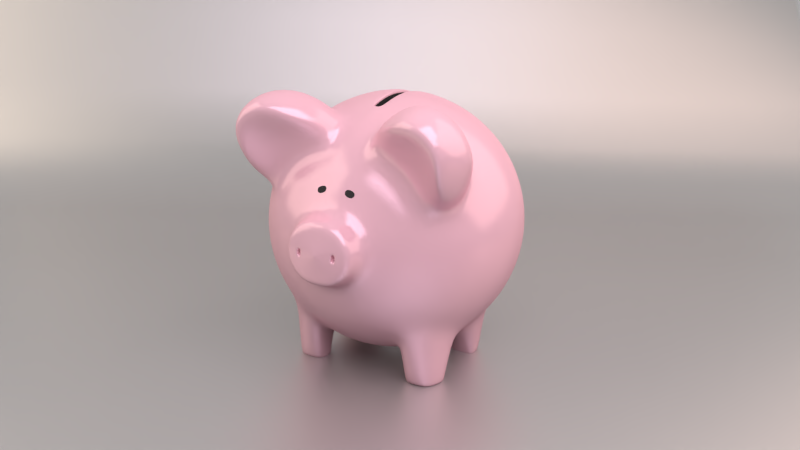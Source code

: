 # Source: pink_pig.blend  (saved by Blender 2.71.0; exported with 4.5.12 LTS)
import bpy
from mathutils import Matrix  # noqa: F401  (used for matrix-valued properties, if any)

bpy.ops.wm.read_factory_settings(use_empty=True)
scene = bpy.context.scene
scene.name = 'Scene'

# ---- collections
col_collection_1 = bpy.data.collections.new('Collection 1'); scene.collection.children.link(col_collection_1)
col_collection_2 = bpy.data.collections.new('Collection 2'); scene.collection.children.link(col_collection_2)
col_collection_2.hide_render = True
col_collection_2.hide_viewport = True
col_collection_3 = bpy.data.collections.new('Collection 3'); scene.collection.children.link(col_collection_3)
col_pink_pig = bpy.data.collections.new('pink_pig')  # instanced only; not linked into the scene

# ---- materials (node trees are filled in below, after node groups)
mat_ground = bpy.data.materials.new('ground')
mat_ground.alpha_threshold = 0.0
mat_ground.roughness = 0.5
mat_ground.line_color = (0.0, 0.0, 0.0, 1.0)
mat_pink_pig = bpy.data.materials.new('pink_pig')
mat_pink_pig.alpha_threshold = 0.0
mat_pink_pig.diffuse_color = (0.8, 0.4661, 0.4832, 1.0)
mat_pink_pig.roughness = 0.5
mat_pink_pig.line_color = (0.0, 0.0, 0.0, 1.0)
mat_black = bpy.data.materials.new('black')
mat_black.alpha_threshold = 0.0
mat_black.diffuse_color = (0.01222, 0.01222, 0.01222, 1.0)
mat_black.roughness = 0.5
mat_black.line_color = (0.0, 0.0, 0.0, 1.0)
mat_material_005 = bpy.data.materials.new('Material.005')
mat_material_005.alpha_threshold = 0.0
mat_material_005.roughness = 0.5
mat_material_005.line_color = (0.0, 0.0, 0.0, 1.0)
mat_material_001 = bpy.data.materials.new('Material.001')
mat_material_001.alpha_threshold = 0.0
mat_material_001.roughness = 0.5
mat_material_001.line_color = (0.0, 0.0, 0.0, 1.0)
mat_material_003 = bpy.data.materials.new('Material.003')
mat_material_003.alpha_threshold = 0.0
mat_material_003.roughness = 0.5
mat_material_003.line_color = (0.0, 0.0, 0.0, 1.0)

# ---- material node trees
mat_ground.use_nodes = True; mat_ground.node_tree.nodes.clear()
_N = mat_ground.node_tree.nodes; _L = mat_ground.node_tree.links
n0 = _N.new('ShaderNodeBsdfAnisotropic'); n0.name = 'Glossy BSDF'; n0.location = (-154, 420)
n0.distribution = 'BECKMANN'
n0.inputs[1].default_value = 0.4472
n1 = _N.new('ShaderNodeMixShader'); n1.name = 'Mix Shader'; n1.location = (82, 363)
n1.inputs[0].default_value = 0.6382
n2 = _N.new('ShaderNodeBsdfDiffuse'); n2.name = 'Diffuse BSDF'; n2.location = (-212, 220)
n2.inputs[0].default_value = (0.5382, 0.5382, 0.5382, 1.0)
n3 = _N.new('ShaderNodeOutputMaterial'); n3.name = 'Material Output'; n3.location = (290, 354)
_L.new(n2.outputs[0], n1.inputs[1])
_L.new(n1.outputs[0], n3.inputs[0])
_L.new(n0.outputs[0], n1.inputs[2])
n3.is_active_output = True
mat_pink_pig.use_nodes = True; mat_pink_pig.node_tree.nodes.clear()
_N = mat_pink_pig.node_tree.nodes; _L = mat_pink_pig.node_tree.links
n0 = _N.new('ShaderNodeBsdfAnisotropic'); n0.name = 'Glossy BSDF'; n0.location = (-167, 387)
n0.distribution = 'BECKMANN'
n0.inputs[0].default_value = (0.8, 0.6015, 0.7089, 1.0)
n0.inputs[1].default_value = 0.2111
n1 = _N.new('ShaderNodeOutputMaterial'); n1.name = 'Material Output'; n1.location = (521, 358)
n2 = _N.new('ShaderNodeAddShader'); n2.name = 'Add Shader'; n2.location = (27, 392)
n3 = _N.new('ShaderNodeBsdfDiffuse'); n3.name = 'Diffuse BSDF'; n3.location = (-190, 209)
n3.inputs[0].default_value = (0.8, 0.4774, 0.5517, 1.0)
n4 = _N.new('ShaderNodeBsdfGlass'); n4.name = 'Glass BSDF'; n4.location = (88, 114)
n4.distribution = 'BECKMANN'
n4.inputs[0].default_value = (0.8, 0.8, 0.8, 1.0)
n4.inputs[2].default_value = 1.45
n5 = _N.new('ShaderNodeMixShader'); n5.name = 'Mix Shader'; n5.location = (175, 302)
n5.inputs[0].default_value = 0.2182
n6 = _N.new('ShaderNodeAddShader'); n6.name = 'Add Shader.001'; n6.location = (333, 192)
_L.new(n3.outputs[0], n5.inputs[1])
_L.new(n0.outputs[0], n2.inputs[1])
_L.new(n3.outputs[0], n2.inputs[0])
_L.new(n2.outputs[0], n5.inputs[2])
_L.new(n4.outputs[0], n6.inputs[1])
_L.new(n5.outputs[0], n6.inputs[0])
_L.new(n5.outputs[0], n1.inputs[0])
n1.is_active_output = True
mat_black.use_nodes = True; mat_black.node_tree.nodes.clear()
_N = mat_black.node_tree.nodes; _L = mat_black.node_tree.links
n0 = _N.new('ShaderNodeOutputMaterial'); n0.name = 'Material Output'; n0.location = (300, 300)
n1 = _N.new('ShaderNodeBsdfDiffuse'); n1.name = 'Diffuse BSDF'; n1.location = (10, 300)
n1.inputs[0].default_value = (0.04445, 0.04445, 0.04445, 1.0)
_L.new(n1.outputs[0], n0.inputs[0])
n0.is_active_output = True
mat_material_005.use_nodes = True; mat_material_005.node_tree.nodes.clear()
_N = mat_material_005.node_tree.nodes; _L = mat_material_005.node_tree.links
n0 = _N.new('ShaderNodeOutputMaterial'); n0.name = 'Material Output'; n0.location = (300, 300)
n1 = _N.new('ShaderNodeEmission'); n1.name = 'Emission'; n1.location = (110, 300)
n1.inputs[0].default_value = (0.8, 0.6301, 0.5708, 1.0)
n1.inputs[1].default_value = 1.8
_L.new(n1.outputs[0], n0.inputs[0])
n0.is_active_output = True
mat_material_001.use_nodes = True; mat_material_001.node_tree.nodes.clear()
_N = mat_material_001.node_tree.nodes; _L = mat_material_001.node_tree.links
n0 = _N.new('ShaderNodeOutputMaterial'); n0.name = 'Material Output'; n0.location = (300, 300)
n1 = _N.new('ShaderNodeEmission'); n1.name = 'Emission'; n1.location = (110, 300)
n1.inputs[0].default_value = (0.8, 0.6778, 0.5736, 1.0)
n1.inputs[1].default_value = 2.0
_L.new(n1.outputs[0], n0.inputs[0])
n0.is_active_output = True
mat_material_003.use_nodes = True; mat_material_003.node_tree.nodes.clear()
_N = mat_material_003.node_tree.nodes; _L = mat_material_003.node_tree.links
n0 = _N.new('ShaderNodeOutputMaterial'); n0.name = 'Material Output'; n0.location = (300, 300)
n1 = _N.new('ShaderNodeEmission'); n1.name = 'Emission'; n1.location = (110, 300)
n1.inputs[0].default_value = (0.8, 0.6846, 0.7543, 1.0)
n1.inputs[1].default_value = 3.4
_L.new(n1.outputs[0], n0.inputs[0])
n0.is_active_output = True

# ---- world
world_world = bpy.data.worlds.new('World'); scene.world = world_world
world_world.use_nodes = True; world_world.node_tree.nodes.clear()
_N = world_world.node_tree.nodes; _L = world_world.node_tree.links
n0 = _N.new('ShaderNodeOutputWorld'); n0.name = 'World Output'; n0.location = (300, 300)
n1 = _N.new('ShaderNodeBackground'); n1.name = 'Background'; n1.location = (10, 300)
n1.inputs[0].default_value = (0.8276, 0.8276, 0.8276, 1.0)
n1.inputs[1].default_value = 0.5
_L.new(n1.outputs[0], n0.inputs[0])
n0.is_active_output = True
world_world.color = (0.05088, 0.05088, 0.05088)
world_world.use_sun_shadow = False
world_world.sun_shadow_jitter_overblur = 0.0
world_world.cycles.sampling_method = 'MANUAL'
world_world.cycles.sample_map_resolution = 256

# ---- cameras
cam_camera = bpy.data.cameras.new('Camera')
cam_camera.clip_end = 100.0
cam_camera.lens = 35.0
cam_camera.sensor_width = 32.0
cam_camera.sensor_height = 18.0
cam_camera.ortho_scale = 7.314
cam_camera.show_limits = True
cam_camera.dof.use_dof = True
cam_camera.dof.focus_distance = 0.0
cam_camera.dof.aperture_fstop = 0.4375

# ---- meshes
me_plane = bpy.data.meshes.new('Plane')
me_plane.from_pydata([(-1.0, -1.0, 0.0), (1.0, -1.0, 0.0), (-1.0, 1.0, 0.0), (1.0, 1.0, 0.0), (-1.0, 1.492, 1.135), (1.0, 1.492, 1.135), (-1.0, 1.216, 0.1451), (1.0, 1.216, 0.1451), (-1.0, -0.9229, 0.0), (1.0, -0.9229, 0.0)], [], [(8, 9, 3, 2), (6, 7, 5, 4), (2, 3, 7, 6), (0, 1, 9, 8)])
me_plane.polygons.foreach_set('use_smooth', [True] * 4)
me_plane.materials.append(mat_ground)
me_plane.use_remesh_preserve_volume = False
me_plane.use_remesh_preserve_attributes = False
me_plane.use_mirror_vertex_groups = False
me_plane.update()
me_sphere_002 = bpy.data.meshes.new('Sphere.002')
me_sphere_002.from_pydata([(0.2787, -0.5448, 0.4139), (0.3741, -0.4903, 0.4139), (0.547, -0.3979, 0.4139), (0.6985, -0.2735, 0.4139), (0.8229, -0.122, 0.4139), (0.9153, 0.05092, 0.4139), (0.9722, 0.2385, 0.4139), (0.9914, 0.4336, 0.4139), (0.9722, 0.6287, 0.4139), (0.9153, 0.8163, 0.4139), (0.8229, 0.9892, 0.4139), (0.6985, 1.141, 0.4139), (0.547, 1.265, 0.4139), (0.3741, 1.357, 0.4139), (0.1865, 1.414, 0.4139), (0.2738, -0.5448, 0.3639), (0.3667, -0.4903, 0.3392), (0.5363, -0.3979, 0.3055), (0.6849, -0.2735, 0.2759), (0.8069, -0.122, 0.2517), (0.8975, 0.05092, 0.2336), (0.9534, 0.2385, 0.2225), (0.9722, 0.4336, 0.2188), (0.9534, 0.6287, 0.2225), (0.8975, 0.8163, 0.2336), (0.8069, 0.9892, 0.2517), (0.6849, 1.141, 0.2759), (0.5363, 1.265, 0.3055), (0.3667, 1.357, 0.3392), (0.1828, 1.414, 0.3758), (0.2592, -0.5448, 0.3159), (0.345, -0.4903, 0.2674), (0.5047, -0.3979, 0.2013), (0.6447, -0.2735, 0.1433), (0.7596, -0.122, 0.09567), (0.845, 0.05092, 0.06031), (0.8975, 0.2385, 0.03853), (0.9153, 0.4336, 0.03118), (0.8975, 0.6287, 0.03853), (0.845, 0.8163, 0.06031), (0.7596, 0.9892, 0.09567), (0.6447, 1.141, 0.1433), (0.5047, 1.265, 0.2013), (0.345, 1.357, 0.2674), (0.1717, 1.414, 0.3392), (0.2355, -0.5448, 0.2716), (0.3096, -0.4903, 0.2013), (0.4534, -0.3979, 0.1052), (0.5794, -0.2735, 0.02102), (0.6828, -0.122, -0.04808), (0.7596, 0.05092, -0.09942), (0.8069, 0.2385, -0.131), (0.8229, 0.4336, -0.1417), (0.8069, 0.6287, -0.131), (0.7596, 0.8163, -0.09942), (0.6828, 0.9892, -0.04808), (0.5794, 1.141, 0.02102), (0.4534, 1.265, 0.1052), (0.3096, 1.357, 0.2013), (0.1536, 1.414, 0.3055), (0.2037, -0.5448, 0.2328), (0.262, -0.4903, 0.1433), (0.3843, -0.3979, 0.02102), (0.4914, -0.2735, -0.08614), (0.5794, -0.122, -0.1741), (0.6447, 0.05092, -0.2394), (0.6849, 0.2385, -0.2797), (0.6985, 0.4336, -0.2932), (0.6849, 0.6287, -0.2797), (0.6447, 0.8163, -0.2394), (0.5794, 0.9892, -0.1741), (0.4914, 1.141, -0.08614), (0.3843, 1.265, 0.02102), (0.262, 1.357, 0.1433), (0.1294, 1.414, 0.2759), (0.1649, -0.5448, 0.2009), (0.204, -0.4903, 0.09567), (0.3001, -0.3979, -0.04808), (0.3843, -0.2735, -0.1741), (0.4319, -0.2153, -0.2453), (0.5578, 0.3319, -0.4338), (0.547, 0.4336, -0.4176), (0.5546, 0.5494, -0.4289), (0.4351, 1.068, -0.2502), (0.3843, 1.141, -0.1741), (0.3001, 1.265, -0.04808), (0.204, 1.357, 0.09567), (0.09981, 1.414, 0.2517), (0.1206, -0.5448, 0.1773), (0.1379, -0.4903, 0.06031), (0.204, -0.3979, -0.09942), (0.262, -0.2735, -0.2394), (0.3096, -0.122, -0.3543), (0.345, 0.05092, -0.4397), (0.3667, 0.2385, -0.4923), (0.3741, 0.4336, -0.51), (0.3667, 0.6287, -0.4923), (0.345, 0.8163, -0.4397), (0.3096, 0.9892, -0.3543), (0.262, 1.141, -0.2394), (0.204, 1.265, -0.09942), (0.1379, 1.357, 0.06031), (0.06608, 1.414, 0.2336), (0.07258, -0.5448, 0.1627), (0.06608, -0.4903, 0.03853), (0.09981, -0.3979, -0.131), (0.1294, -0.2735, -0.2797), (0.1536, -0.122, -0.4016), (0.1717, 0.05092, -0.4923), (0.1828, 0.2385, -0.5481), (0.1865, 0.4336, -0.5669), (0.1828, 0.6287, -0.5481), (0.1717, 0.8163, -0.4923), (0.1536, 0.9892, -0.4016), (0.1294, 1.141, -0.2797), (0.09981, 1.265, -0.131), (0.06608, 1.357, 0.03853), (0.02948, 1.414, 0.2225), (-8.227e-08, -0.5448, 0.1578), (-7.403e-08, -0.4903, 0.03118), (-6.008e-08, -0.3979, -0.1417), (-4.13e-08, -0.2735, -0.2932), (-1.842e-08, -0.122, -0.4176), (7.689e-09, 0.05092, -0.51), (3.601e-08, 0.2385, -0.5669), (6.547e-08, 0.4336, -0.5861), (9.493e-08, 0.6287, -0.5669), (1.233e-07, 0.8163, -0.51), (1.494e-07, 0.9892, -0.4176), (1.722e-07, 1.141, -0.2932), (1.91e-07, 1.265, -0.1417), (2.05e-07, 1.357, 0.03118), (2.136e-07, 1.414, 0.2188), (2.165e-07, 1.434, 0.4139), (-8.227e-08, -0.5448, 0.6699), (-7.403e-08, -0.4903, 0.7965), (-6.008e-08, -0.3979, 0.9694), (-4.13e-08, -0.2735, 1.121), (-1.842e-08, -0.122, 1.245), (7.689e-09, 0.05092, 1.338), (1.233e-07, 0.8163, 1.338), (1.494e-07, 0.9892, 1.245), (1.722e-07, 1.141, 1.121), (1.91e-07, 1.265, 0.9694), (2.05e-07, 1.357, 0.7965), (2.136e-07, 1.414, 0.609), (0.07258, -0.5448, 0.665), (0.06608, -0.4903, 0.7892), (0.09981, -0.3979, 0.9588), (0.1294, -0.2735, 1.107), (0.1536, -0.122, 1.229), (0.1717, 0.05092, 1.32), (0.1828, 0.2385, 1.376), (0.1865, 0.4336, 1.395), (0.1828, 0.6287, 1.376), (0.1717, 0.8163, 1.32), (0.1536, 0.9892, 1.229), (0.1294, 1.141, 1.107), (0.09981, 1.265, 0.9588), (0.1034, 1.366, 0.7877), (0.05837, 1.414, 0.6052), (0.1206, -0.5448, 0.6504), (0.1379, -0.4903, 0.7674), (0.204, -0.3979, 0.9271), (0.262, -0.2735, 1.067), (0.345, 0.05092, 1.267), (0.3667, 0.2385, 1.32), (0.3741, 0.4336, 1.338), (0.3667, 0.6287, 1.32), (0.345, 0.8163, 1.267), (0.3096, 0.9892, 1.182), (0.262, 1.141, 1.067), (0.204, 1.265, 0.9271), (0.1568, 1.357, 0.7674), (0.09093, 1.414, 0.5941), (0.1649, -0.5448, 0.6268), (0.204, -0.4903, 0.7321), (0.3001, -0.3979, 0.8758), (0.3843, -0.2735, 1.002), (0.5047, 0.05092, 1.182), (0.5363, 0.2385, 1.229), (0.547, 0.4336, 1.245), (0.5363, 0.6287, 1.229), (0.5047, 0.8163, 1.182), (0.4534, 0.9892, 1.105), (0.3843, 1.141, 1.002), (0.3001, 1.265, 0.8758), (0.204, 1.357, 0.7321), (0.1126, 1.414, 0.5761), (0.2037, -0.5448, 0.5949), (0.262, -0.4903, 0.6845), (0.3843, -0.3979, 0.8067), (0.4914, -0.2735, 0.9139), (0.6447, 0.05092, 1.067), (0.6849, 0.2385, 1.107), (0.6985, 0.4336, 1.121), (0.6849, 0.6287, 1.107), (0.6447, 0.8163, 1.067), (0.5794, 0.9892, 1.002), (0.4914, 1.141, 0.9139), (0.3843, 1.265, 0.8067), (0.262, 1.357, 0.6845), (0.1294, 1.414, 0.5518), (0.2355, -0.5448, 0.5561), (0.3096, -0.4903, 0.6265), (0.4534, -0.3979, 0.7225), (0.5794, -0.2735, 0.8067), (0.7596, 0.05092, 0.9271), (0.8069, 0.2385, 0.9588), (0.8229, 0.4336, 0.9694), (0.8069, 0.6287, 0.9588), (0.7596, 0.8163, 0.9271), (0.6828, 0.9892, 0.8758), (0.5794, 1.141, 0.8067), (0.4534, 1.265, 0.7225), (0.3096, 1.357, 0.6265), (0.1536, 1.414, 0.5223), (0.2592, -0.5448, 0.5119), (0.345, -0.4903, 0.5603), (0.5047, -0.3979, 0.6265), (0.6447, -0.2735, 0.6845), (0.7596, -0.122, 0.7321), (0.845, 0.05092, 0.7674), (0.8975, 0.2385, 0.7892), (0.9153, 0.4336, 0.7965), (0.8975, 0.6287, 0.7892), (0.845, 0.8163, 0.7674), (0.7596, 0.9892, 0.7321), (0.6447, 1.141, 0.6845), (0.5047, 1.265, 0.6265), (0.345, 1.357, 0.5603), (0.1717, 1.414, 0.4885), (0.2738, -0.5448, 0.4638), (0.3667, -0.4903, 0.4885), (0.5363, -0.3979, 0.5223), (0.6849, -0.2735, 0.5518), (0.8069, -0.122, 0.5761), (0.8975, 0.05092, 0.5941), (0.9534, 0.2385, 0.6052), (0.9722, 0.4336, 0.609), (0.9534, 0.6287, 0.6052), (0.8975, 0.8163, 0.5941), (0.8069, 0.9892, 0.5761), (0.6849, 1.141, 0.5518), (0.5363, 1.265, 0.5223), (0.3667, 1.357, 0.4885), (0.1828, 1.414, 0.4519), (0.5434, -0.03122, -0.6982), (0.6037, 0.07428, -0.6982), (0.6078, 0.1888, -0.6982), (0.6078, 0.6785, -0.6982), (0.6037, 0.7929, -0.6982), (0.5434, 0.8984, -0.6982), (0.4665, -0.03122, -0.6982), (0.4978, 0.07428, -0.6982), (0.5171, 0.1888, -0.6982), (0.5171, 0.6785, -0.6982), (0.4978, 0.7929, -0.6982), (0.4665, 0.8984, -0.6982), (0.3788, -0.03122, -0.6982), (0.3427, 0.07428, -0.6982), (0.4136, 0.1888, -0.6982), (0.4136, 0.6785, -0.6982), (0.3427, 0.7929, -0.6982), (0.3788, 0.8984, -0.6982), (0.01113, -0.7339, 0.4139), (0.01092, -0.7339, 0.4117), (0.01028, -0.7339, 0.4096), (0.009243, -0.7339, 0.4076), (0.007848, -0.7339, 0.4059), (0.006148, -0.7339, 0.4045), (0.004209, -0.7339, 0.4035), (0.002104, -0.7339, 0.4029), (-1.108e-07, -0.7339, 0.4026), (-1.108e-07, -0.7339, 0.4251), (0.002104, -0.7339, 0.4249), (0.004209, -0.7339, 0.4242), (0.006148, -0.7339, 0.4232), (0.007848, -0.7339, 0.4218), (0.009243, -0.7339, 0.4201), (-1.11e-07, -0.735, 0.4139), (0.01028, -0.7339, 0.4182), (0.01092, -0.7339, 0.4161), (0.2067, -0.685, 0.5356), (0.227, -0.685, 0.4977), (0.1463, -0.685, 0.596), (0.2394, -0.685, 0.3711), (0.227, -0.685, 0.33), (0.2394, -0.685, 0.4566), (0.2436, -0.685, 0.4139), (0.06731, -0.685, 0.199), (0.1084, -0.685, 0.6163), (0.1084, -0.685, 0.2115), (-1.034e-07, -0.685, 0.6329), (0.06731, -0.685, 0.6287), (0.1795, -0.685, 0.259), (0.1463, -0.685, 0.2317), (-1.034e-07, -0.685, 0.1948), (0.2067, -0.685, 0.2922), (0.1795, -0.685, 0.5688), (0.2384, -0.6503, 0.5027), (0.1529, -0.6503, 0.6069), (0.2384, -0.6503, 0.325), (0.2561, -0.6503, 0.4139), (0.06923, -0.6503, 0.1862), (0.1128, -0.6503, 0.6284), (0.1128, -0.6503, 0.1994), (0.06923, -0.6503, 0.6416), (0.1529, -0.6503, 0.2208), (-9.82e-08, -0.6503, 0.1817), (0.217, -0.6503, 0.2849), (0.1881, -0.6503, 0.578), (0.217, -0.6503, 0.5428), (0.2516, -0.6503, 0.3686), (0.2516, -0.6503, 0.4592), (-9.82e-08, -0.6503, 0.646), (0.1881, -0.6503, 0.2497), (0.1879, -0.7059, 0.5221), (0.217, -0.7059, 0.3758), (0.217, -0.7059, 0.4519), (-1.066e-07, -0.7059, 0.6087), (0.1636, -0.7059, 0.2761), (0.2059, -0.7059, 0.4884), (0.1341, -0.7059, 0.5759), (0.2059, -0.7059, 0.3393), (0.2207, -0.7059, 0.4139), (0.06387, -0.7059, 0.2227), (0.1004, -0.7059, 0.5939), (0.1004, -0.7059, 0.2338), (0.06387, -0.7059, 0.605), (0.1341, -0.7059, 0.2518), (-1.066e-07, -0.7059, 0.219), (0.1879, -0.7059, 0.3056), (0.1636, -0.7059, 0.5517), (0.1041, -0.7195, 0.4755), (0.1158, -0.7201, 0.384), (0.1158, -0.7201, 0.4437), (-1.086e-07, -0.7195, 0.5248), (0.09031, -0.7195, 0.3354), (0.1125, -0.7197, 0.4557), (0.0735, -0.7195, 0.5061), (0.1135, -0.7196, 0.3717), (0.1187, -0.7201, 0.4139), (0.03351, -0.7195, 0.3051), (0.05432, -0.7195, 0.5163), (0.05432, -0.7195, 0.3114), (0.03351, -0.7195, 0.5227), (0.0735, -0.7195, 0.3216), (-1.086e-07, -0.7195, 0.3029), (0.1041, -0.7195, 0.3522), (0.09031, -0.7195, 0.4923), (0.1243, -0.7162, 0.4867), (0.1478, -0.7156, 0.3786), (0.1478, -0.7156, 0.4492), (-1.081e-07, -0.7162, 0.545), (0.1079, -0.7162, 0.3212), (0.1411, -0.7155, 0.4657), (0.08808, -0.7162, 0.5229), (0.1385, -0.7159, 0.3629), (0.1512, -0.7156, 0.4139), (0.04082, -0.7162, 0.2853), (0.06541, -0.7162, 0.535), (0.06541, -0.7162, 0.2927), (0.04082, -0.7162, 0.5425), (0.08808, -0.7162, 0.3048), (-1.081e-07, -0.7162, 0.2828), (0.1243, -0.7162, 0.341), (0.1079, -0.7162, 0.5066), (0.1206, -0.6841, 0.4002), (0.1206, -0.6841, 0.4275), (0.1219, -0.6841, 0.4139), (0.1352, -0.6821, 0.3977), (0.1352, -0.6821, 0.43), (0.1368, -0.6821, 0.4139), (0.1406, -0.7136, 0.4958), (0.1623, -0.7136, 0.3793), (0.1623, -0.7136, 0.4485), (-1.077e-07, -0.7136, 0.5613), (0.1222, -0.7136, 0.3096), (0.1542, -0.7136, 0.4703), (0.0999, -0.7136, 0.5365), (0.1542, -0.7136, 0.3574), (0.1657, -0.7136, 0.4139), (0.04673, -0.7136, 0.2692), (0.0744, -0.7136, 0.5501), (0.0744, -0.7136, 0.2776), (0.04673, -0.7136, 0.5585), (0.0999, -0.7136, 0.2912), (-1.077e-07, -0.7136, 0.2664), (0.1406, -0.7136, 0.3319), (0.1222, -0.7136, 0.5181), (0.09531, -0.7209, 0.4706), (0.1028, -0.7209, 0.3879), (0.1028, -0.7209, 0.4399), (-1.089e-07, -0.7209, 0.516), (0.08261, -0.7209, 0.3417), (0.1, -0.7216, 0.4513), (0.06714, -0.7209, 0.4988), (0.1026, -0.7212, 0.3755), (0.1054, -0.7209, 0.4139), (0.03033, -0.7209, 0.3137), (0.04948, -0.7209, 0.5082), (0.04948, -0.7209, 0.3195), (0.03033, -0.7209, 0.514), (0.06714, -0.7209, 0.329), (-1.089e-07, -0.7209, 0.3118), (0.09531, -0.7209, 0.3571), (0.08261, -0.7209, 0.4861), (0.1451, -0.7074, 0.4139), (0.1426, -0.7074, 0.4394), (0.1426, -0.7074, 0.3883), (0.1194, -0.7107, 0.4355), (0.1194, -0.7107, 0.3922), (0.1216, -0.7107, 0.4139), (0.03831, 0.4336, 1.41), (0.03754, 0.2385, 1.391), (0.03526, 0.05092, 1.334), (0.05989, -0.122, 1.242), (0.0549, -0.2735, 1.118), (0.04883, -0.3979, 0.9672), (0.0419, -0.4903, 0.795), (0.04324, -0.5448, 0.6689), (0.03526, 0.8163, 1.334), (0.03754, 0.6287, 1.391), (0.001424, -0.7339, 0.425), (0.04216, -0.685, 0.6321), (0.04255, -0.6503, 0.6451), (0.04145, -0.7059, 0.608), (0.01318, -0.7195, 0.5243), (0.01773, -0.7162, 0.5445), (0.02083, -0.7136, 0.5608), (0.01252, -0.7209, 0.5156), (7.689e-09, 0.05092, 1.256), (1.233e-07, 0.8163, 1.256), (0.03831, 0.4336, 1.328), (0.03754, 0.2385, 1.309), (0.03526, 0.05092, 1.253), (0.03526, 0.8163, 1.253), (0.03754, 0.6287, 1.309), (7.689e-09, 0.05092, 1.154), (1.233e-07, 0.8163, 1.154), (0.03831, 0.4336, 1.227), (0.03754, 0.2385, 1.207), (0.03526, 0.05092, 1.151), (0.03526, 0.8163, 1.151), (0.03754, 0.6287, 1.207), (0.2714, -0.4093, 1.245), (0.3002, -0.2468, 1.366), (0.4812, -0.5779, 1.366), (0.5448, -0.3674, 1.469), (0.4715, -0.1196, 1.401), (0.6516, -0.6057, 1.351), (0.7236, -0.2949, 1.421), (0.6296, -0.1038, 1.327), (0.7587, -0.6057, 1.263), (0.8496, -0.2949, 1.317), (0.7649, -0.1002, 1.215), (0.7986, -0.5779, 1.105), (0.9179, -0.3674, 1.162), (0.8631, -0.1208, 1.092), (0.7696, -0.4009, 0.8367), (0.8677, -0.2645, 0.9296), (0.05372, -0.7272, 0.4463), (0.05861, -0.7272, 0.3994), (0.05861, -0.7272, 0.4283), (-1.098e-07, -0.7272, 0.4723), (0.04645, -0.7272, 0.3725), (0.05677, -0.7276, 0.4354), (0.03759, -0.7272, 0.4625), (0.05805, -0.7274, 0.3919), (0.06003, -0.7272, 0.4139), (0.01652, -0.7272, 0.3565), (0.02749, -0.7272, 0.4679), (0.02749, -0.7272, 0.3599), (0.01652, -0.7272, 0.4712), (0.03759, -0.7272, 0.3653), (-1.098e-07, -0.7272, 0.3554), (0.05372, -0.7272, 0.3814), (0.04645, -0.7272, 0.4552), (0.007204, -0.7272, 0.4721), (0.4231, -0.4641, 0.4139), (0.4148, -0.4641, 0.3296), (0.3902, -0.4641, 0.2487), (0.3503, -0.4641, 0.174), (0.2967, -0.4641, 0.1086), (0.2312, -0.4641, 0.05493), (0.1566, -0.4641, 0.01504), (0.07564, -0.4641, -0.009523), (-7.007e-08, -0.4641, -0.01782), (-7.007e-08, -0.4641, 0.8455), (0.07564, -0.4641, 0.8373), (0.1566, -0.4641, 0.8127), (0.2312, -0.4641, 0.7728), (0.2967, -0.4641, 0.7191), (0.3503, -0.4641, 0.6537), (0.3902, -0.4641, 0.5791), (0.4148, -0.4641, 0.4981), (0.04387, -0.4641, 0.8438), (0.06632, -0.4893, 0.7922), (0.1381, -0.4893, 0.7704), (0.07588, -0.4631, 0.8402), (0.1569, -0.4631, 0.8157), (2.119e-07, 1.403, 0.749), (2.153e-07, 1.426, 0.6728), (0.09218, 1.403, 0.7431), (0.06327, 1.426, 0.67), (2.237e-07, 1.482, 0.7778), (2.332e-07, 1.544, 0.7284), (0.06752, 1.485, 0.7727), (0.03861, 1.546, 0.7259), (2.367e-07, 1.567, 0.782), (0.1915, -0.3368, 1.183), (0.4557, -0.5424, 1.266), (0.5668, -0.0124, 1.258), (0.6204, -0.5669, 1.245), (0.7068, -0.0124, 1.143), (0.7275, -0.5669, 1.157), (0.7068, -0.3368, 0.7601), (0.773, -0.5424, 1.006), (0.8217, -0.0124, 1.003), (0.8217, -0.1853, 0.8077), (0.2157, -0.1853, 1.305), (0.4071, -0.0124, 1.343), (0.4422, -0.1667, -0.3526), (0.5581, -0.09887, -0.3009), (0.629, 0.05149, -0.3483), (0.3825, 0.2146, -0.532), (0.3501, 0.05149, -0.4938), (0.5456, 0.2824, -0.4895), (0.65, 0.2146, -0.3776), (0.3328, -0.09887, -0.4318), (0.4641, -0.06526, -0.6728), (0.5475, -0.06177, -0.6701), (0.4078, 0.1758, -0.682), (0.6171, 0.1758, -0.6741), (0.3702, -0.06177, -0.6769), (0.6118, 0.05218, -0.6726), (0.3348, 0.05218, -0.68), (0.5204, 0.1793, -0.6798), (0.5212, 0.6847, -0.6742), (0.6196, 0.6895, -0.665), (0.613, 0.8151, -0.6626), (0.4635, 0.9356, -0.6632), (0.5489, 0.9308, -0.6586), (0.4066, 0.6895, -0.678), (0.3346, 0.8151, -0.6748), (0.3684, 0.9308, -0.6696), (0.03754, 0.6287, 1.372), (0.03526, 0.8163, 1.316), (0.03526, 0.05092, 1.316), (0.03754, 0.2385, 1.372), (0.03831, 0.4336, 1.392), (1.233e-07, 0.8163, 1.319), (7.689e-09, 0.05092, 1.319)], [], [(1, 0, 15, 16), (12, 11, 26, 27), (10, 9, 24, 25), (8, 7, 22, 23), (6, 5, 20, 21), (4, 3, 18, 19), (480, 1, 16, 481), (13, 12, 27, 28), (11, 10, 25, 26), (9, 8, 23, 24), (7, 6, 21, 22), (5, 4, 19, 20), (3, 2, 17, 18), (14, 13, 28, 29), (22, 21, 36, 37), (20, 19, 34, 35), (18, 17, 32, 33), (29, 28, 43, 44), (16, 15, 30, 31), (27, 26, 41, 42), (25, 24, 39, 40), (23, 22, 37, 38), (21, 20, 35, 36), (19, 18, 33, 34), (481, 16, 31, 482), (28, 27, 42, 43), (26, 25, 40, 41), (24, 23, 38, 39), (37, 36, 51, 52), (35, 34, 49, 50), (33, 32, 47, 48), (44, 43, 58, 59), (31, 30, 45, 46), (42, 41, 56, 57), (40, 39, 54, 55), (38, 37, 52, 53), (36, 35, 50, 51), (34, 33, 48, 49), (482, 31, 46, 483), (43, 42, 57, 58), (41, 40, 55, 56), (39, 38, 53, 54), (52, 51, 66, 67), (50, 49, 64, 65), (48, 47, 62, 63), (59, 58, 73, 74), (46, 45, 60, 61), (57, 56, 71, 72), (55, 54, 69, 70), (53, 52, 67, 68), (51, 50, 65, 66), (49, 48, 63, 64), (483, 46, 61, 484), (58, 57, 72, 73), (56, 55, 70, 71), (54, 53, 68, 69), (67, 66, 80, 81), (544, 545, 263, 262), (63, 62, 77, 78), (74, 73, 86, 87), (61, 60, 75, 76), (72, 71, 84, 85), (542, 543, 252, 258), (68, 67, 81, 82), (538, 534, 249, 255), (64, 63, 78, 79), (484, 61, 76, 485), (73, 72, 85, 86), (71, 70, 83, 84), (540, 539, 256, 250), (81, 80, 94, 95), (532, 531, 253, 247), (78, 77, 90, 91), (87, 86, 101, 102), (76, 75, 88, 89), (85, 84, 99, 100), (536, 532, 247, 248), (82, 81, 95, 96), (537, 533, 261, 260), (79, 78, 91, 92), (485, 76, 89, 486), (86, 85, 100, 101), (84, 83, 98, 99), (541, 540, 250, 251), (95, 94, 109, 110), (93, 92, 107, 108), (91, 90, 105, 106), (102, 101, 116, 117), (89, 88, 103, 104), (100, 99, 114, 115), (98, 97, 112, 113), (96, 95, 110, 111), (94, 93, 108, 109), (92, 91, 106, 107), (486, 89, 104, 487), (101, 100, 115, 116), (99, 98, 113, 114), (97, 96, 111, 112), (110, 109, 124, 125), (108, 107, 122, 123), (106, 105, 120, 121), (117, 116, 131, 132), (104, 103, 118, 119), (115, 114, 129, 130), (113, 112, 127, 128), (111, 110, 125, 126), (109, 108, 123, 124), (107, 106, 121, 122), (487, 104, 119, 488), (116, 115, 130, 131), (114, 113, 128, 129), (112, 111, 126, 127), (414, 415, 152, 153), (416, 417, 150, 151), (418, 419, 148, 149), (420, 421, 146, 147), (142, 141, 156, 157), (423, 414, 153, 154), (415, 416, 151, 152), (417, 418, 149, 150), (497, 420, 147, 490), (422, 423, 154, 155), (153, 152, 166, 167), (513, 522, 450, 453), (149, 148, 163, 164), (160, 159, 173, 174), (147, 146, 161, 162), (158, 157, 171, 172), (156, 155, 169, 170), (154, 153, 167, 168), (152, 151, 165, 166), (512, 514, 451, 448), (490, 147, 162, 491), (159, 158, 172, 173), (157, 156, 170, 171), (155, 154, 168, 169), (167, 166, 180, 181), (515, 513, 453, 456), (164, 163, 177, 178), (174, 173, 187, 188), (162, 161, 175, 176), (172, 171, 185, 186), (170, 169, 183, 184), (168, 167, 181, 182), (166, 165, 179, 180), (514, 516, 454, 451), (491, 162, 176, 492), (173, 172, 186, 187), (171, 170, 184, 185), (169, 168, 182, 183), (181, 180, 194, 195), (519, 515, 456, 459), (178, 177, 191, 192), (188, 187, 201, 202), (176, 175, 189, 190), (186, 185, 199, 200), (184, 183, 197, 198), (182, 181, 195, 196), (180, 179, 193, 194), (516, 518, 457, 454), (492, 176, 190, 493), (187, 186, 200, 201), (185, 184, 198, 199), (183, 182, 196, 197), (195, 194, 208, 209), (517, 520, 461, 460), (192, 191, 205, 206), (202, 201, 215, 216), (190, 189, 203, 204), (200, 199, 213, 214), (198, 197, 211, 212), (196, 195, 209, 210), (194, 193, 207, 208), (518, 517, 460, 457), (493, 190, 204, 494), (201, 200, 214, 215), (199, 198, 212, 213), (197, 196, 210, 211), (209, 208, 223, 224), (222, 207, 221), (206, 205, 219, 220), (216, 215, 230, 231), (204, 203, 217, 218), (214, 213, 228, 229), (212, 211, 226, 227), (210, 209, 224, 225), (208, 207, 222, 223), (520, 519, 459, 461), (494, 204, 218, 495), (215, 214, 229, 230), (213, 212, 227, 228), (211, 210, 225, 226), (224, 223, 238, 239), (222, 221, 236, 237), (220, 219, 234, 235), (231, 230, 245, 246), (218, 217, 232, 233), (229, 228, 243, 244), (227, 226, 241, 242), (225, 224, 239, 240), (223, 222, 237, 238), (221, 220, 235, 236), (495, 218, 233, 496), (230, 229, 244, 245), (228, 227, 242, 243), (226, 225, 240, 241), (133, 14, 29), (133, 29, 44), (464, 467, 281, 282), (133, 44, 59), (478, 468, 277, 278), (133, 59, 74), (477, 469, 267, 268), (133, 74, 87), (463, 470, 265, 266), (133, 87, 102), (476, 471, 272, 273), (133, 102, 117), (133, 117, 132), (467, 462, 279, 281), (468, 472, 276, 277), (133, 160, 174), (469, 463, 266, 267), (133, 174, 188), (470, 464, 282, 265), (133, 188, 202), (471, 473, 271, 272), (133, 202, 216), (472, 474, 275, 276), (133, 216, 231), (473, 475, 270, 271), (133, 231, 246), (479, 465, 274, 424), (239, 238, 6, 7), (237, 236, 4, 5), (235, 234, 2, 3), (246, 245, 13, 14), (233, 232, 0, 1), (244, 243, 11, 12), (242, 241, 9, 10), (240, 239, 7, 8), (238, 237, 5, 6), (236, 235, 3, 4), (133, 246, 14), (496, 233, 1, 480), (245, 244, 12, 13), (475, 466, 269, 270), (243, 242, 10, 11), (241, 240, 8, 9), (248, 247, 253, 254), (252, 251, 257, 258), (249, 248, 254, 255), (251, 250, 256, 257), (254, 253, 259, 260), (258, 257, 263, 264), (255, 254, 260, 261), (257, 256, 262, 263), (543, 541, 251, 252), (531, 535, 259, 253), (539, 544, 262, 256), (535, 537, 260, 259), (533, 538, 255, 261), (546, 542, 258, 264), (534, 536, 248, 249), (545, 546, 264, 263), (265, 280, 266), (266, 280, 267), (267, 280, 268), (268, 280, 269), (269, 280, 270), (270, 280, 271), (271, 280, 272), (272, 280, 273), (274, 280, 424), (275, 280, 276), (276, 280, 277), (277, 280, 278), (278, 280, 279), (279, 280, 281), (281, 280, 282), (282, 280, 265), (466, 477, 268, 269), (462, 478, 278, 279), (314, 300, 284, 288), (311, 301, 285, 299), (310, 302, 287, 298), (313, 303, 289, 286), (309, 304, 290, 297), (300, 312, 283, 284), (301, 305, 291, 285), (302, 313, 286, 287), (303, 314, 288, 289), (304, 306, 292, 290), (305, 307, 294, 291), (306, 308, 296, 292), (426, 315, 293, 425), (308, 316, 295, 296), (316, 310, 298, 295), (312, 311, 299, 283), (232, 217, 300, 314), (189, 175, 301, 311), (45, 30, 302, 310), (15, 0, 303, 313), (118, 103, 304, 309), (217, 203, 312, 300), (175, 161, 305, 301), (30, 15, 313, 302), (0, 232, 314, 303), (103, 88, 306, 304), (161, 146, 307, 305), (88, 75, 308, 306), (421, 134, 315, 426), (75, 60, 316, 308), (60, 45, 310, 316), (203, 189, 311, 312), (288, 284, 322, 319), (299, 285, 323, 333), (298, 287, 324, 332), (286, 289, 325, 318), (297, 290, 326, 331), (284, 283, 317, 322), (285, 291, 327, 323), (287, 286, 318, 324), (289, 288, 319, 325), (290, 292, 328, 326), (291, 294, 329, 327), (292, 296, 330, 328), (425, 293, 320, 427), (296, 295, 321, 330), (295, 298, 332, 321), (283, 299, 333, 317), (353, 356, 339, 336), (367, 357, 340, 350), (366, 358, 341, 349), (408, 409, 372, 373), (365, 360, 343, 348), (356, 351, 334, 339), (357, 361, 344, 340), (358, 352, 335, 341), (409, 411, 369, 372), (360, 362, 345, 343), (361, 363, 346, 344), (362, 364, 347, 345), (429, 354, 337, 428), (364, 355, 338, 347), (355, 366, 349, 338), (351, 367, 350, 334), (376, 379, 356, 353), (390, 380, 357, 367), (389, 381, 358, 366), (375, 382, 359, 352), (388, 383, 360, 365), (379, 374, 351, 356), (380, 384, 361, 357), (381, 375, 352, 358), (382, 376, 353, 359), (383, 385, 362, 360), (384, 386, 363, 361), (385, 387, 364, 362), (430, 377, 354, 429), (387, 378, 355, 364), (378, 389, 366, 355), (374, 390, 367, 351), (371, 373, 370, 368), (373, 372, 369, 370), (412, 410, 371, 368), (411, 413, 370, 369), (413, 412, 368, 370), (319, 322, 379, 376), (333, 323, 380, 390), (332, 324, 381, 389), (318, 325, 382, 375), (331, 326, 383, 388), (322, 317, 374, 379), (323, 327, 384, 380), (324, 318, 375, 381), (325, 319, 376, 382), (326, 328, 385, 383), (327, 329, 386, 384), (328, 330, 387, 385), (427, 320, 377, 430), (330, 321, 378, 387), (321, 332, 389, 378), (317, 333, 390, 374), (336, 339, 396, 393), (350, 340, 397, 407), (349, 341, 398, 406), (335, 342, 399, 392), (348, 343, 400, 405), (339, 334, 391, 396), (340, 344, 401, 397), (341, 335, 392, 398), (342, 336, 393, 399), (343, 345, 402, 400), (344, 346, 403, 401), (345, 347, 404, 402), (428, 337, 394, 431), (347, 338, 395, 404), (338, 349, 406, 395), (334, 350, 407, 391), (352, 359, 408, 410), (359, 353, 409, 408), (353, 336, 411, 409), (335, 352, 410, 412), (336, 342, 413, 411), (342, 335, 412, 413), (410, 408, 373, 371), (551, 547, 438, 434), (139, 138, 417, 416), (137, 136, 419, 418), (135, 134, 421, 420), (156, 141, 422, 155), (549, 550, 435, 436), (550, 551, 434, 435), (138, 137, 418, 417), (489, 135, 420, 497), (547, 548, 437, 438), (474, 479, 424, 275), (307, 426, 425, 294), (146, 421, 426, 307), (294, 425, 427, 329), (363, 429, 428, 346), (386, 430, 429, 363), (329, 427, 430, 386), (346, 428, 431, 403), (548, 552, 433, 437), (553, 549, 436, 432), (438, 437, 444, 445), (436, 435, 442, 443), (432, 436, 443, 439), (437, 433, 440, 444), (435, 434, 441, 442), (434, 438, 445, 441), (522, 521, 447, 450), (151, 150, 165), (447, 449, 450), (447, 446, 448, 449), (450, 449, 452, 453), (449, 448, 451, 452), (453, 452, 455, 456), (452, 451, 454, 455), (456, 455, 458, 459), (455, 454, 457, 458), (458, 457, 460, 461), (459, 458, 461), (511, 512, 448, 446), (521, 511, 446, 447), (280, 275, 424), (393, 396, 467, 464), (407, 397, 468, 478), (406, 398, 469, 477), (392, 399, 470, 463), (405, 400, 471, 476), (396, 391, 462, 467), (397, 401, 472, 468), (398, 392, 463, 469), (399, 393, 464, 470), (400, 402, 473, 471), (401, 403, 474, 472), (402, 404, 475, 473), (431, 394, 465, 479), (404, 395, 466, 475), (395, 406, 477, 466), (391, 407, 478, 462), (403, 431, 479, 474), (2, 480, 481, 17), (17, 481, 482, 32), (32, 482, 483, 47), (47, 483, 484, 62), (62, 484, 485, 77), (77, 485, 486, 90), (90, 486, 487, 105), (105, 487, 488, 120), (419, 497, 490, 148), (148, 490, 491, 163), (163, 491, 492, 177), (177, 492, 493, 191), (191, 493, 494, 205), (205, 494, 495, 219), (219, 495, 496, 234), (234, 496, 480, 2), (136, 489, 497, 419), (500, 498, 499, 501), (159, 160, 505, 504), (504, 505, 509, 508), (143, 142, 157, 158), (144, 143, 158, 159), (509, 507, 510), (141, 140, 422), (502, 144, 159, 504), (506, 502, 504, 508), (509, 505, 503, 507), (508, 509, 510), (510, 506, 508), (505, 160, 145, 503), (145, 160, 133), (179, 165, 522, 513), (164, 178, 514, 512), (193, 179, 513, 515), (178, 192, 516, 514), (207, 193, 515, 519), (192, 206, 518, 516), (220, 221, 520, 517), (206, 220, 517, 518), (221, 207, 519, 520), (165, 150, 521, 522), (149, 164, 512, 511), (150, 149, 511, 521), (80, 66, 529, 528), (64, 79, 523, 524), (65, 64, 524, 525), (93, 94, 526, 527), (79, 92, 530, 523), (92, 93, 527, 530), (94, 80, 528, 526), (66, 65, 525, 529), (528, 529, 534, 538), (524, 523, 531, 532), (525, 524, 532, 536), (527, 526, 533, 537), (523, 530, 535, 531), (530, 527, 537, 535), (526, 528, 538, 533), (529, 525, 536, 534), (96, 97, 545, 544), (83, 70, 543, 542), (68, 82, 539, 540), (69, 68, 540, 541), (70, 69, 541, 543), (82, 96, 544, 539), (98, 83, 542, 546), (97, 98, 546, 545), (414, 423, 547, 551), (416, 415, 550, 549), (415, 414, 551, 550), (423, 422, 548, 547), (422, 140, 552, 548), (139, 416, 549, 553)])
me_sphere_002.polygons.foreach_set('use_smooth', [True] * 538)
me_sphere_002.polygons.foreach_set('material_index', [0, 0, 0, 0, 0, 0, 0, 0, 0, 0, 0, 0, 0, 0, 0, 0, 0, 0, 0, 0, 0, 0, 0, 0, 0, 0, 0, 0, 0, 0, 0, 0, 0, 0, 0, 0, 0, 0, 0, 0, 0, 0, 0, 0, 0, 0, 0, 0, 0, 0, 0, 0, 0, 0, 0, 0, 0, 0, 0, 0, 0, 0, 0, 0, 0, 0, 0, 0, 0, 0, 0, 0, 0, 0, 0, 0, 0, 0, 0, 0, 0, 0, 0, 0, 0, 0, 0, 0, 0, 0, 0, 0, 0, 0, 0, 0, 0, 0, 0, 0, 0, 0, 0, 0, 0, 0, 0, 0, 0, 0, 0, 0, 0, 0, 0, 0, 0, 0, 0, 0, 0, 0, 0, 0, 0, 0, 0, 0, 0, 0, 0, 0, 0, 0, 0, 0, 0, 0, 0, 0, 0, 0, 0, 0, 0, 0, 0, 0, 0, 0, 0, 0, 0, 0, 0, 0, 0, 0, 0, 0, 0, 0, 0, 0, 0, 0, 0, 0, 0, 0, 0, 0, 0, 0, 0, 0, 0, 0, 0, 0, 0, 0, 0, 0, 0, 0, 0, 0, 0, 0, 0, 0, 0, 0, 0, 0, 0, 0, 0, 0, 0, 0, 0, 0, 0, 0, 0, 0, 0, 0, 0, 0, 0, 0, 0, 0, 0, 0, 0, 0, 0, 0, 0, 0, 0, 0, 0, 0, 0, 0, 0, 0, 0, 0, 0, 0, 0, 0, 0, 0, 0, 0, 0, 0, 0, 0, 0, 0, 0, 0, 0, 0, 0, 0, 0, 0, 0, 0, 0, 0, 0, 0, 0, 0, 0, 0, 0, 0, 0, 0, 0, 0, 0, 0, 0, 0, 0, 0, 0, 0, 0, 0, 0, 0, 0, 0, 0, 0, 0, 0, 0, 0, 0, 0, 0, 0, 0, 0, 0, 0, 0, 0, 0, 0, 0, 0, 0, 0, 0, 0, 0, 0, 0, 0, 0, 0, 0, 0, 0, 0, 0, 0, 0, 0, 0, 0, 0, 0, 0, 0, 0, 0, 0, 0, 0, 0, 0, 0, 0, 0, 0, 0, 0, 0, 0, 0, 0, 0, 0, 0, 0, 0, 0, 0, 0, 0, 0, 0, 0, 0, 0, 0, 0, 0, 0, 0, 0, 0, 0, 0, 0, 0, 0, 0, 0, 0, 0, 0, 0, 0, 0, 0, 0, 0, 0, 0, 0, 0, 0, 0, 0, 0, 0, 0, 0, 0, 0, 0, 0, 0, 0, 0, 0, 0, 0, 0, 0, 1, 0, 0, 0, 0, 1, 1, 0, 0, 1, 0, 0, 0, 0, 0, 0, 0, 0, 1, 1, 1, 1, 1, 1, 1, 1, 0, 0, 0, 0, 0, 0, 0, 0, 0, 0, 0, 0, 0, 0, 0, 0, 0, 0, 0, 0, 0, 0, 0, 0, 0, 0, 0, 0, 0, 0, 0, 0, 0, 0, 0, 0, 0, 0, 0, 0, 0, 0, 0, 0, 0, 0, 0, 0, 0, 1, 0, 0, 0, 0, 0, 0, 0, 0, 0, 0, 0, 0, 0, 0, 0, 0, 0, 0, 0, 0, 0, 0, 0, 0, 0, 0, 0, 0, 0, 0, 0, 0, 0, 0, 0, 0, 0, 0, 0, 0, 0, 0, 0, 0, 0, 0, 0, 0, 0, 0, 0, 0, 0, 0, 0])
me_sphere_002.materials.append(mat_pink_pig)
me_sphere_002.materials.append(mat_black)
me_sphere_002.use_remesh_preserve_volume = False
me_sphere_002.use_remesh_preserve_attributes = False
me_sphere_002.use_mirror_vertex_groups = False
me_sphere_002.update()
me_plane_004 = bpy.data.meshes.new('Plane.004')
me_plane_004.from_pydata([(-1.0, -1.0, 0.0), (1.0, -1.0, 0.0), (-1.0, 1.0, 0.0), (1.0, 1.0, 0.0)], [], [(0, 1, 3, 2)])
me_plane_004.materials.append(mat_material_005)
me_plane_004.use_remesh_preserve_volume = False
me_plane_004.use_remesh_preserve_attributes = False
me_plane_004.use_mirror_vertex_groups = False
me_plane_004.update()
me_plane_002 = bpy.data.meshes.new('Plane.002')
me_plane_002.from_pydata([(-1.0, -1.0, 0.0), (1.0, -1.0, 0.0), (-1.0, 1.0, 0.0), (1.0, 1.0, 0.0)], [], [(0, 1, 3, 2)])
me_plane_002.materials.append(mat_material_001)
me_plane_002.use_remesh_preserve_volume = False
me_plane_002.use_remesh_preserve_attributes = False
me_plane_002.use_mirror_vertex_groups = False
me_plane_002.update()
me_plane_001 = bpy.data.meshes.new('Plane.001')
me_plane_001.from_pydata([(-1.0, -1.0, 0.0), (1.0, -1.0, 0.0), (-1.0, 1.0, 0.0), (1.0, 1.0, 0.0)], [], [(0, 1, 3, 2)])
me_plane_001.materials.append(mat_material_003)
me_plane_001.use_remesh_preserve_volume = False
me_plane_001.use_remesh_preserve_attributes = False
me_plane_001.use_mirror_vertex_groups = False
me_plane_001.update()

# ---- objects
ob_pink_pig_001 = bpy.data.objects.new('pink_pig.001', None)
ob_ground = bpy.data.objects.new('ground', me_plane)
ob_camera = bpy.data.objects.new('Camera', cam_camera)
ob_pink_pig = bpy.data.objects.new('pink_pig', me_sphere_002)
ob_empty = bpy.data.objects.new('Empty', None)
ob_plane_003 = bpy.data.objects.new('Plane.003', me_plane_004)
ob_plane_002 = bpy.data.objects.new('Plane.002', me_plane_002)
ob_plane_001 = bpy.data.objects.new('Plane.001', me_plane_001)

# ---- transforms, parenting, visibility, modifiers, constraints
ob_pink_pig_001.location = (0.4742, 1.156, 0.7191)
ob_pink_pig_001.rotation_euler = (4.978e-09, -1.649e-08, -0.5863)
ob_pink_pig_001.empty_image_offset = (0.0, 0.0)
ob_pink_pig_001.show_instancer_for_render = False
ob_pink_pig_001.instance_type = 'COLLECTION'
ob_pink_pig_001.lineart.crease_threshold = 0.0
ob_ground.location = (1.408, 0.0, 0.0)
ob_ground.scale = (5.385, 5.138, 5.138)
ob_ground.lineart.crease_threshold = 0.0
_m = ob_ground.modifiers.new('Subsurf', 'SUBSURF')
_m.uv_smooth = 'PRESERVE_CORNERS'
_m.quality = 2
_m.levels = 2
_m.show_only_control_edges = False
ob_camera.location = (0.01588, -4.982, 2.954)
ob_camera.rotation_euler = (1.291, -0.04175, -0.09912)
ob_camera.lock_rotations_4d = False
ob_camera.empty_display_type = 'ARROWS'
ob_camera.color = (0.0, 0.0, 0.0, 0.0)
ob_camera.display_type = 'WIRE'
ob_camera.lineart.crease_threshold = 0.0
ob_pink_pig.location = (0.0, 0.0, 0.0)
ob_pink_pig.lineart.crease_threshold = 0.0
_m = ob_pink_pig.modifiers.new('Mirror', 'MIRROR')
_m.use_clip = True
_m = ob_pink_pig.modifiers.new('Subsurf', 'SUBSURF')
_m.uv_smooth = 'PRESERVE_CORNERS'
_m.quality = 2
_m.levels = 3
_m.show_only_control_edges = False
ob_empty.location = (0.3806, 1.139, 2.018)
ob_empty.rotation_euler = (0.0, -0.0, -0.6691)
ob_empty.empty_image_offset = (0.0, 0.0)
ob_empty.lineart.crease_threshold = 0.0
ob_plane_003.location = (6.35, 0.8144, 3.762)
ob_plane_003.rotation_euler = (0.6616, -0.1837, 1.681)
ob_plane_003.scale = (3.651, 3.651, 3.651)
ob_plane_003.visible_camera = False
ob_plane_003.display_type = 'WIRE'
ob_plane_003.lineart.crease_threshold = 0.0
ob_plane_002.location = (-7.635, 1.632, 4.915)
ob_plane_002.rotation_euler = (1.078, -0.0775, -1.755)
ob_plane_002.scale = (4.26, 4.26, 4.26)
ob_plane_002.visible_camera = False
ob_plane_002.display_type = 'WIRE'
ob_plane_002.lineart.crease_threshold = 0.0
ob_plane_001.location = (1.957, -4.029, 6.333)
ob_plane_001.rotation_euler = (0.305, -0.1711, 0.6014)
ob_plane_001.scale = (3.651, 3.651, 3.651)
ob_plane_001.visible_camera = False
ob_plane_001.display_type = 'WIRE'
ob_plane_001.lineart.crease_threshold = 0.0
cam_camera.dof.focus_object = ob_empty
ob_pink_pig_001.instance_collection = col_pink_pig

# ---- collection membership
col_collection_1.objects.link(ob_pink_pig_001)
col_collection_1.objects.link(ob_ground)
col_collection_1.objects.link(ob_camera)
col_collection_2.objects.link(ob_pink_pig)
col_collection_3.objects.link(ob_empty)
col_collection_3.objects.link(ob_plane_003)
col_collection_3.objects.link(ob_plane_002)
col_collection_3.objects.link(ob_plane_001)
col_pink_pig.objects.link(ob_pink_pig)

# ---- scene / render settings (as saved in the file)
scene.camera = ob_camera
scene.frame_start = 1; scene.frame_end = 250; scene.frame_set(1)
scene.render.engine = 'CYCLES'
scene.render.image_settings.compression = 90
scene.render.resolution_percentage = 50
scene.render.fps = 25
scene.render.dither_intensity = 0.0
scene.render.film_transparent = True
scene.cycles.use_denoising = False
scene.cycles.samples = 500
scene.cycles.sampling_pattern = 'TABULATED_SOBOL'
scene.cycles.light_sampling_threshold = 0.0
scene.cycles.use_adaptive_sampling = False
scene.cycles.use_light_tree = False
scene.cycles.caustics_reflective = False
scene.cycles.caustics_refractive = False
scene.cycles.blur_glossy = 4.0
scene.cycles.diffuse_bounces = 3
scene.cycles.glossy_bounces = 3
scene.cycles.transmission_bounces = 10
scene.cycles.volume_bounces = 1
scene.cycles.pixel_filter_type = 'GAUSSIAN'
scene.cycles.sample_clamp_direct = 6.0
scene.cycles.sample_clamp_indirect = 8.0
scene.view_settings.view_transform = 'Standard'
bpy.context.view_layer.update()
